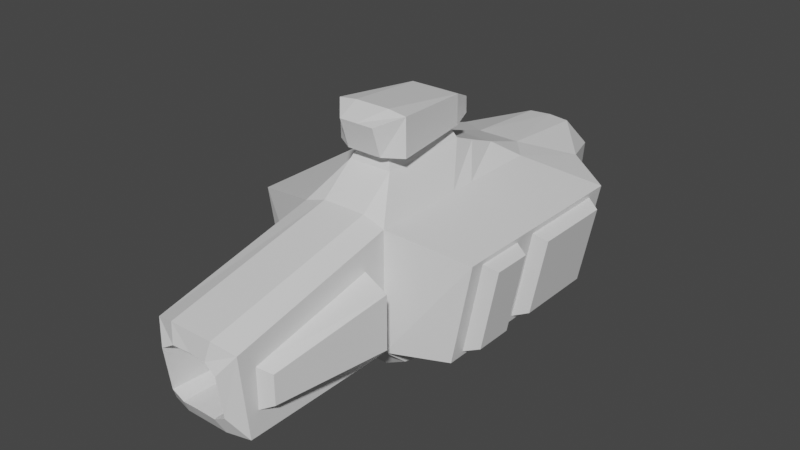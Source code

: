 # Source: carrier.blend  (saved by Blender 2.92.15; exported with 4.5.12 LTS)
import bpy
from mathutils import Matrix  # noqa: F401  (used for matrix-valued properties, if any)

bpy.ops.wm.read_factory_settings(use_empty=True)
scene = bpy.context.scene
scene.name = 'Scene'

# ---- collections
col_collection = bpy.data.collections.new('Collection'); scene.collection.children.link(col_collection)

# ---- materials (node trees are filled in below, after node groups)
mat_material = bpy.data.materials.new('Material')
mat_material.alpha_threshold = 0.0
mat_material.use_transparent_shadow = False
mat_material.line_color = (0.0, 0.0, 0.0, 1.0)

# ---- material node trees
mat_material.use_nodes = True; mat_material.node_tree.nodes.clear()
_N = mat_material.node_tree.nodes; _L = mat_material.node_tree.links
n0 = _N.new('ShaderNodeOutputMaterial'); n0.name = 'Material Output'; n0.location = (300, 300)
n1 = _N.new('ShaderNodeBsdfPrincipled'); n1.name = 'Principled BSDF'; n1.location = (10, 300)
n1.distribution = 'GGX'
n1.subsurface_method = 'BURLEY'
n1.inputs[2].default_value = 0.4
n1.inputs[3].default_value = 1.45
n1.inputs[27].default_value = (0.0, 0.0, 0.0, 1.0)
n1.inputs[28].default_value = 1.0
_L.new(n1.outputs[0], n0.inputs[0])
n0.is_active_output = True

# ---- world
world_world = bpy.data.worlds.new('World'); scene.world = world_world
world_world.use_nodes = True; world_world.node_tree.nodes.clear()
_N = world_world.node_tree.nodes; _L = world_world.node_tree.links
n0 = _N.new('ShaderNodeOutputWorld'); n0.name = 'World Output'; n0.location = (300, 300)
n1 = _N.new('ShaderNodeBackground'); n1.name = 'Background'; n1.location = (10, 300)
n1.inputs[0].default_value = (0.05088, 0.05088, 0.05088, 1.0)
_L.new(n1.outputs[0], n0.inputs[0])
n0.is_active_output = True
world_world.color = (0.05088, 0.05088, 0.05088)
world_world.use_sun_shadow = False
world_world.sun_shadow_jitter_overblur = 0.0

# ---- meshes
me_cube = bpy.data.meshes.new('Cube')
me_cube.from_pydata([(0.0, -16.87, 10.07), (0.0, -16.17, 5.43), (-2.232, -16.17, 5.956), (-6.354, -8.827, 6.669), (-6.354, -8.827, 11.33), (-5.862, 16.69, 4.601), (-5.862, 16.69, 13.4), (0.0, -6.237, 4.641), (0.0, -6.237, 15.22), (0.0, 17.73, 4.641), (0.0, 13.44, 14.62), (-3.87, 19.19, 6.304), (-3.87, 21.61, 12.4), (0.0, 19.19, 5.184), (0.0, 21.61, 14.15), (-8.63, -4.136, 4.079), (-10.32, -4.136, 12.97), (-8.63, 13.44, 4.079), (-10.32, 13.44, 12.97), (-3.87, -3.795, 1.985), (-3.87, 13.44, 1.985), (0.0, -3.795, 1.027), (0.0, 13.44, 0.7856), (-4.964, -18.72, 6.669), (-4.964, -18.72, 9.178), (-2.657, -21.26, 5.956), (-2.657, -21.75, 9.607), (-2.481, -16.87, 9.941), (0.0, -16.87, 10.07), (0.0, -16.87, 9.809), (0.0, -21.55, 10.23), (0.0, -21.31, 11.81), (0.0, -20.66, 4.151), (0.0, -21.26, 5.43), (-1.935, 17.73, 4.079), (-1.935, 13.44, 14.62), (-1.935, -6.237, 4.079), (-1.935, -6.237, 15.22), (-1.935, 19.19, 4.711), (-1.935, 21.41, 14.09), (-1.935, 13.44, 0.7856), (-1.935, -3.795, 1.027), (-1.365, -16.17, 5.394), (-1.365, -16.87, 10.07), (-1.365, -16.87, 10.07), (-1.365, -16.87, 9.809), (-1.577, -21.65, 10.23), (-1.935, -21.31, 11.81), (-1.935, -20.63, 4.115), (-1.577, -21.26, 5.394), (-3.87, -3.276, 4.079), (-3.87, -3.276, 14.62), (0.0, -2.892, 18.49), (-9.997, -2.31, 4.968), (-11.35, -2.31, 12.08), (-3.87, -1.201, 1.26), (0.0, -1.201, 0.04324), (-1.935, -1.201, 0.04324), (-1.551, -2.892, 18.49), (-3.87, 11.16, 14.62), (-11.32, 11.28, 11.94), (0.0, 11.44, 0.04324), (-3.87, 11.16, 4.079), (0.0, 9.586, 15.87), (-10.02, 11.28, 5.104), (-3.87, 11.44, 0.5983), (-1.935, 11.44, 0.04324), (-1.935, 9.586, 15.87), (-3.87, 4.339, 4.079), (0.0, 6.934, 16.89), (-10.02, 4.174, 5.104), (-3.87, 5.469, 0.5983), (-1.935, 5.469, 0.04324), (-1.935, 6.934, 16.89), (-3.87, 4.339, 14.62), (-11.32, 4.174, 11.94), (0.0, 5.469, 0.04324), (-3.87, 2.068, 4.079), (0.0, 4.527, 18.58), (-9.997, 1.088, 4.968), (-3.87, 3.479, 0.5983), (-1.935, 3.479, 0.04324), (-1.551, 4.527, 18.58), (-3.87, 2.068, 14.62), (-11.35, 1.088, 12.08), (0.0, 3.479, 0.04324), (-3.87, -6.237, 4.079), (-3.87, -20.12, 4.079), (-3.87, -6.237, 14.62), (-3.87, -20.82, 11.21), (-3.87, -8.28, 6.122), (-3.87, -19.27, 6.122), (-3.87, -8.28, 12.03), (-3.87, -19.27, 9.607), (0.0, 4.911, 17.72), (0.0, -3.276, 17.61), (-1.935, 4.911, 17.72), (-1.935, -3.276, 17.61), (0.0, -2.929, 22.34), (-1.551, -2.929, 22.34), (0.0, 4.489, 21.54), (-1.551, 4.489, 21.54), (-1.551, -3.881, 18.81), (0.0, -3.881, 18.81), (-1.551, -4.746, 21.39), (0.0, -4.746, 21.39), (-2.219, 4.527, 18.93), (-3.195, -2.892, 18.84), (-2.219, 4.489, 21.54), (-3.195, -2.929, 22.13), (-1.551, 6.572, 19.21), (0.0, 6.572, 19.21), (-1.551, 6.534, 20.62), (0.0, 6.534, 20.62), (-8.63, 1.992, 4.079), (-8.63, -3.215, 4.079), (-10.32, -3.215, 12.97), (-10.32, 1.992, 12.97), (-10.32, 3.13, 12.97), (-10.32, 12.32, 12.97), (-8.63, 12.32, 4.079), (-8.63, 3.13, 4.079), (-10.22, 3.642, 12.47), (-10.22, 11.81, 12.47), (-8.725, 11.81, 4.583), (-8.725, 3.642, 4.583), (-8.709, 1.567, 4.497), (-8.709, -2.789, 4.497), (-10.24, -2.789, 12.55), (-10.24, 1.567, 12.55), (0.0, 22.22, 12.4)], [], [(4, 3, 23, 24), (50, 86, 15, 115), (35, 10, 14, 39), (62, 5, 20, 65), (97, 51, 88, 37), (5, 6, 12, 11), (34, 5, 11, 38), (120, 119, 18, 17), (6, 5, 17, 18), (86, 88, 16, 15), (59, 6, 18, 119), (57, 56, 21, 41), (36, 86, 19, 41), (34, 9, 22, 40), (25, 26, 89, 87), (45, 42, 2, 27), (26, 25, 2, 27), (43, 0, 28, 44), (44, 28, 29, 45), (49, 48, 32, 33), (42, 49, 33, 1), (46, 47, 89, 26), (47, 31, 8, 37), (45, 46, 26, 27), (29, 30, 46, 45), (89, 47, 37, 88), (30, 31, 47, 46), (2, 25, 49, 42), (25, 87, 48, 49), (27, 44, 45), (5, 34, 40, 20), (7, 36, 41, 21), (55, 57, 41, 19), (9, 34, 38, 13), (95, 97, 37, 8), (6, 35, 39, 12), (1, 0, 43, 42), (52, 103, 102, 107, 58), (80, 81, 57, 55), (81, 85, 56, 57), (88, 51, 116, 16), (15, 16, 116, 115), (96, 83, 51, 97), (86, 50, 55, 19), (77, 50, 115, 114), (5, 62, 120, 17), (35, 6, 59, 67), (40, 22, 61, 66), (20, 40, 66, 65), (10, 35, 67, 63), (74, 59, 119, 118), (70, 75, 60, 64), (68, 62, 65, 71), (77, 68, 71, 80), (114, 117, 118, 121), (83, 74, 118, 117), (62, 68, 121, 120), (67, 59, 74, 73), (66, 61, 76, 72), (65, 66, 72, 71), (63, 67, 73, 69), (51, 83, 117, 116), (53, 54, 84, 79), (50, 77, 80, 55), (68, 77, 114, 121), (73, 74, 83, 96), (72, 76, 85, 81), (71, 72, 81, 80), (69, 73, 96, 94), (87, 86, 36, 7, 32, 48), (91, 90, 86, 87), (92, 93, 89, 88), (93, 91, 87, 89), (90, 92, 88, 86), (23, 3, 90, 91), (4, 24, 93, 92), (24, 23, 91, 93), (3, 4, 92, 90), (58, 82, 96, 97), (52, 58, 97, 95), (82, 78, 94, 96), (100, 101, 99, 98), (110, 106, 108, 112), (102, 103, 105, 104), (98, 99, 109, 104, 105), (106, 107, 109, 108), (99, 101, 108, 109), (82, 58, 107, 106), (111, 110, 112, 113), (108, 101, 100, 113, 112), (78, 82, 106, 110, 111), (102, 104, 109, 107), (127, 126, 114, 115), (128, 127, 115, 116), (129, 128, 116, 117), (126, 129, 117, 114), (123, 122, 118, 119), (124, 123, 119, 120), (125, 124, 120, 121), (122, 125, 121, 118), (60, 75, 122, 123), (64, 60, 123, 124), (70, 64, 124, 125), (75, 70, 125, 122), (53, 79, 126, 127), (54, 53, 127, 128), (84, 54, 128, 129), (79, 84, 129, 126), (14, 130, 12, 39), (11, 12, 130, 13, 38)])
_k = {(5, 6): 1.0, (5, 34): 1.0, (10, 35): 1.0, (11, 12): 1.0, (11, 38): 1.0, (14, 39): 1.0, (17, 18): 1.0, (20, 40): 1.0, (9, 34): 1.0, (6, 35): 1.0, (13, 38): 1.0, (12, 39): 1.0, (22, 40): 1.0}
me_cube.attributes.new('crease_edge', 'FLOAT', 'EDGE').data.foreach_set('value', [_k.get((min(e.vertices), max(e.vertices)), 0.0) for e in me_cube.edges])
_uv = me_cube.uv_layers.new(name='UVMap')
_uv.uv.foreach_set('vector', [0.5573, 0.0, 0.4419, 0.0, 0.4582, 0.0, 0.541, 0.0, 0.125, 0.7124, 0.125, 0.75, 0.125, 0.75, 0.125, 0.7124, 0.75, 0.5, 0.625, 0.5, 0.625, 0.5, 0.75, 0.5, 0.125, 0.529, 0.125, 0.5, 0.125, 0.5, 0.125, 0.529, 0.75, 0.7124, 0.875, 0.7124, 0.875, 0.75, 0.75, 0.75, 0.375, 0.25, 0.625, 0.25, 0.625, 0.25, 0.375, 0.25, 0.25, 0.5, 0.125, 0.5, 0.125, 0.5, 0.25, 0.5, 0.375, 0.221, 0.625, 0.221, 0.625, 0.25, 0.375, 0.25, 0.625, 0.25, 0.375, 0.25, 0.375, 0.25, 0.625, 0.25, 0.375, 0.0, 0.625, 0.0, 0.625, 0.0, 0.375, 0.0, 0.875, 0.529, 0.875, 0.5, 0.875, 0.5, 0.875, 0.529, 0.25, 0.7124, 0.375, 0.7124, 0.375, 0.75, 0.25, 0.75, 0.25, 0.75, 0.125, 0.75, 0.125, 0.75, 0.25, 0.75, 0.25, 0.5, 0.375, 0.5, 0.375, 0.5, 0.25, 0.5, 0.4001, 0.9559, 0.5999, 0.9559, 0.625, 1.0, 0.375, 1.0, 0.585, 0.875, 0.415, 0.875, 0.415, 0.9298, 0.585, 0.9298, 0.5999, 0.9559, 0.4001, 0.9559, 0.415, 0.9298, 0.585, 0.9298, 0.585, 0.875, 0.585, 0.8202, 0.585, 0.8202, 0.585, 0.875, 0.585, 0.875, 0.585, 0.8202, 0.585, 0.8202, 0.585, 0.875, 0.4001, 0.9559, 0.375, 1.0, 0.375, 1.0, 0.4001, 0.9559, 0.415, 0.875, 0.4001, 0.9559, 0.4001, 0.9559, 0.415, 0.8202, 0.3, 0.4779, 0.0, 0.0, 0.0, 0.0, 0.5999, 0.9559, 0.0, 0.0, 0.0, 0.0, 0.625, 0.75, 0.75, 0.75, 0.585, 0.875, 0.3, 0.4779, 0.5999, 0.9559, 0.585, 0.9298, 0.585, 0.8202, 0.0, 0.0, 0.3, 0.4779, 0.585, 0.875, 0.0, 0.0, 0.0, 0.0, 0.75, 0.75, 0.875, 0.75, 0.0, 0.0, 0.0, 0.0, 0.0, 0.0, 0.3, 0.4779, 0.415, 0.9298, 0.4001, 0.9559, 0.4001, 0.9559, 0.415, 0.875, 0.4001, 0.9559, 0.375, 1.0, 0.375, 1.0, 0.4001, 0.9559, 0.585, 0.9298, 0.585, 0.875, 0.585, 0.875, 0.125, 0.5, 0.25, 0.5, 0.25, 0.5, 0.125, 0.5, 0.375, 0.75, 0.25, 0.75, 0.25, 0.75, 0.375, 0.75, 0.125, 0.7124, 0.25, 0.7124, 0.25, 0.75, 0.125, 0.75, 0.375, 0.5, 0.25, 0.5, 0.25, 0.5, 0.375, 0.5, 0.625, 0.7124, 0.75, 0.7124, 0.75, 0.75, 0.625, 0.75, 0.875, 0.5, 0.75, 0.5, 0.75, 0.5, 0.875, 0.5, 0.415, 0.8202, 0.585, 0.8202, 0.585, 0.875, 0.415, 0.875, 0.6498, 0.7092, 0.6498, 0.7092, 0.7252, 0.7092, 0.7252, 0.7092, 0.7252, 0.7092, 0.125, 0.6445, 0.25, 0.6445, 0.25, 0.7124, 0.125, 0.7124, 0.25, 0.6445, 0.375, 0.6445, 0.375, 0.7124, 0.25, 0.7124, 0.875, 0.75, 0.875, 0.7124, 0.875, 0.7124, 0.875, 0.75, 0.375, 0.0, 0.625, 0.0, 0.625, 0.03762, 0.375, 0.03762, 0.75, 0.6445, 0.875, 0.6445, 0.875, 0.7124, 0.75, 0.7124, 0.125, 0.75, 0.125, 0.7124, 0.125, 0.7124, 0.125, 0.75, 0.125, 0.6445, 0.125, 0.7124, 0.125, 0.7124, 0.125, 0.6445, 0.125, 0.5, 0.125, 0.529, 0.125, 0.529, 0.125, 0.5, 0.75, 0.5, 0.875, 0.5, 0.875, 0.529, 0.75, 0.529, 0.25, 0.5, 0.375, 0.5, 0.375, 0.529, 0.25, 0.529, 0.125, 0.5, 0.25, 0.5, 0.25, 0.529, 0.125, 0.529, 0.625, 0.5, 0.75, 0.5, 0.75, 0.529, 0.625, 0.529, 0.875, 0.6156, 0.875, 0.529, 0.875, 0.529, 0.875, 0.6156, 0.4038, 0.1492, 0.5962, 0.1492, 0.5962, 0.2062, 0.4038, 0.2062, 0.125, 0.6156, 0.125, 0.529, 0.125, 0.529, 0.125, 0.6156, 0.125, 0.6445, 0.125, 0.6156, 0.125, 0.6156, 0.125, 0.6445, 0.375, 0.1055, 0.625, 0.1055, 0.625, 0.1344, 0.375, 0.1344, 0.875, 0.6445, 0.875, 0.6156, 0.875, 0.6156, 0.875, 0.6445, 0.125, 0.529, 0.125, 0.6156, 0.125, 0.6156, 0.125, 0.529, 0.75, 0.529, 0.875, 0.529, 0.875, 0.6156, 0.75, 0.6156, 0.25, 0.529, 0.375, 0.529, 0.375, 0.6156, 0.25, 0.6156, 0.125, 0.529, 0.25, 0.529, 0.25, 0.6156, 0.125, 0.6156, 0.625, 0.529, 0.75, 0.529, 0.75, 0.6156, 0.625, 0.6156, 0.875, 0.7124, 0.875, 0.6445, 0.875, 0.6445, 0.875, 0.7124, 0.4, 0.05049, 0.6, 0.05049, 0.6, 0.09264, 0.4, 0.09264, 0.125, 0.7124, 0.125, 0.6445, 0.125, 0.6445, 0.125, 0.7124, 0.125, 0.6156, 0.125, 0.6445, 0.125, 0.6445, 0.125, 0.6156, 0.75, 0.6156, 0.875, 0.6156, 0.875, 0.6445, 0.75, 0.6445, 0.25, 0.6156, 0.375, 0.6156, 0.375, 0.6445, 0.25, 0.6445, 0.125, 0.6156, 0.25, 0.6156, 0.25, 0.6445, 0.125, 0.6445, 0.625, 0.6156, 0.75, 0.6156, 0.75, 0.6445, 0.625, 0.6445, 0.375, 1.0, 0.125, 0.75, 0.25, 0.75, 0.375, 0.75, 0.375, 1.0, 0.375, 1.0, 0.4414, 0.0, 0.4272, 0.0, 0.375, 0.0, 0.375, 0.0, 0.5723, 0.0, 0.558, 0.0, 0.625, 0.0, 0.625, 0.0, 0.558, 0.0, 0.4414, 0.0, 0.375, 0.0, 0.625, 0.0, 0.4272, 0.0, 0.5723, 0.0, 0.625, 0.0, 0.375, 0.0, 0.4582, 0.0, 0.4419, 0.0, 0.4272, 0.0, 0.4414, 0.0, 0.5573, 0.0, 0.541, 0.0, 0.558, 0.0, 0.5723, 0.0, 0.541, 0.0, 0.4582, 0.0, 0.4414, 0.0, 0.558, 0.0, 0.4419, 0.0, 0.5573, 0.0, 0.5723, 0.0, 0.4272, 0.0, 0.7252, 0.7092, 0.7252, 0.6477, 0.75, 0.6445, 0.75, 0.7124, 0.6498, 0.7092, 0.7252, 0.7092, 0.75, 0.7124, 0.625, 0.7124, 0.7252, 0.6477, 0.6498, 0.6477, 0.625, 0.6445, 0.75, 0.6445, 0.6498, 0.6477, 0.7252, 0.6477, 0.7252, 0.7092, 0.6498, 0.7092, 0.7252, 0.6477, 0.7252, 0.6477, 0.0, 0.0, 0.7252, 0.6477, 0.7252, 0.7092, 0.6498, 0.7092, 0.6498, 0.7092, 0.7252, 0.7092, 0.6498, 0.7092, 0.7252, 0.7092, 0.7252, 0.7092, 0.7252, 0.7092, 0.6498, 0.7092, 0.7252, 0.6477, 0.7252, 0.7092, 0.7252, 0.7092, 0.7252, 0.6477, 0.7252, 0.7092, 0.7252, 0.6477, 0.7252, 0.6477, 0.7252, 0.7092, 0.7252, 0.6477, 0.7252, 0.7092, 0.7252, 0.7092, 0.7252, 0.6477, 0.6498, 0.6477, 0.7252, 0.6477, 0.7252, 0.6477, 0.6498, 0.6477, 0.0, 0.0, 0.0, 0.0, 0.0, 0.0, 0.0, 0.0, 0.0, 0.0, 0.6498, 0.6477, 0.7252, 0.6477, 0.7252, 0.6477, 0.7252, 0.6477, 0.6498, 0.6477, 0.7252, 0.7092, 0.7252, 0.7092, 0.7252, 0.7092, 0.7252, 0.7092, 0.3868, 0.04367, 0.3868, 0.09945, 0.375, 0.1055, 0.375, 0.03762, 0.6132, 0.04367, 0.3868, 0.04367, 0.375, 0.03762, 0.625, 0.03762, 0.6132, 0.09945, 0.6132, 0.04367, 0.625, 0.03762, 0.625, 0.1055, 0.3868, 0.09945, 0.6132, 0.09945, 0.625, 0.1055, 0.375, 0.1055, 0.6108, 0.2137, 0.6108, 0.1416, 0.625, 0.1344, 0.625, 0.221, 0.3892, 0.2137, 0.6108, 0.2137, 0.625, 0.221, 0.375, 0.221, 0.3892, 0.1416, 0.3892, 0.2137, 0.375, 0.221, 0.375, 0.1344, 0.6108, 0.1416, 0.3892, 0.1416, 0.375, 0.1344, 0.625, 0.1344, 0.5962, 0.2062, 0.5962, 0.1492, 0.6108, 0.1416, 0.6108, 0.2137, 0.4038, 0.2062, 0.5962, 0.2062, 0.6108, 0.2137, 0.3892, 0.2137, 0.4038, 0.1492, 0.4038, 0.2062, 0.3892, 0.2137, 0.3892, 0.1416, 0.5962, 0.1492, 0.4038, 0.1492, 0.3892, 0.1416, 0.6108, 0.1416, 0.4, 0.05049, 0.4, 0.09264, 0.3868, 0.09945, 0.3868, 0.04367, 0.6, 0.05049, 0.4, 0.05049, 0.3868, 0.04367, 0.6132, 0.04367, 0.6, 0.09264, 0.6, 0.05049, 0.6132, 0.04367, 0.6132, 0.09945, 0.4, 0.09264, 0.6, 0.09264, 0.6132, 0.09945, 0.3868, 0.09945, 0.625, 0.5, 0.0, 0.0, 0.875, 0.5, 0.75, 0.5, 0.125, 0.5, 0.875, 0.5, 0.0, 0.0, 0.375, 0.5, 0.25, 0.5])
me_cube.materials.append(mat_material)
me_cube.use_remesh_preserve_volume = False
me_cube.use_remesh_preserve_attributes = False
me_cube.use_mirror_vertex_groups = False
me_cube.update()

# ---- objects
ob_cube = bpy.data.objects.new('Cube', me_cube)

# ---- transforms, parenting, visibility, modifiers, constraints
ob_cube.location = (0.0, 0.0, 0.0)
ob_cube.scale = (0.1897, 0.1897, 0.1897)
ob_cube.lock_rotations_4d = False
ob_cube.empty_display_type = 'ARROWS'
ob_cube.lineart.crease_threshold = 0.0
_m = ob_cube.modifiers.new('Mirror', 'MIRROR')

# ---- collection membership
col_collection.objects.link(ob_cube)

# ---- scene / render settings (as saved in the file)
scene.frame_start = 1; scene.frame_end = 250; scene.frame_set(1)
scene.render.engine = 'BLENDER_EEVEE_NEXT'
scene.cycles.use_denoising = False
scene.cycles.samples = 128
scene.cycles.sampling_pattern = 'TABULATED_SOBOL'
scene.cycles.use_adaptive_sampling = False
scene.cycles.use_light_tree = False
scene.view_settings.view_transform = 'Filmic'
bpy.context.view_layer.update()

# ---- added for rendering (the .blend has no active camera and no usable light): camera, sun
cam_auto = bpy.data.cameras.new('AutoCamera')
cam_auto.lens = 50.0
cam_auto.sensor_width = 36.0
cam_auto.clip_end = 1000.0
ob_auto_camera = bpy.data.objects.new('AutoCamera', cam_auto)
scene.collection.objects.link(ob_auto_camera)
ob_auto_camera.location = (9.52367, -11.3834, 9.74118)
ob_auto_camera.rotation_euler = (1.09748, -7.21219e-08, 0.694738)
scene.camera = ob_auto_camera
light_auto_sun = bpy.data.lights.new('AutoSun', 'SUN')
light_auto_sun.energy = 3.0
light_auto_sun.angle = 0.0523599
ob_auto_sun = bpy.data.objects.new('AutoSun', light_auto_sun)
scene.collection.objects.link(ob_auto_sun)
ob_auto_sun.rotation_euler = (0.872665, 0.174533, 0.523599)
bpy.context.view_layer.update()
